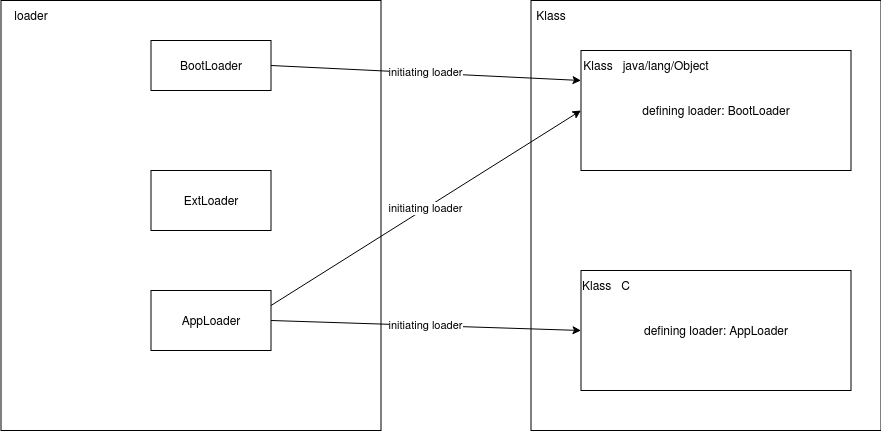

The diagram above was exported from draw.io. Its source (the exported page's mxGraphModel, read from the mxfile embedded in the PNG):
<mxGraphModel dx="1357" dy="807" grid="1" gridSize="10" guides="1" tooltips="1" connect="1" arrows="1" fold="1" page="1" pageScale="1" pageWidth="850" pageHeight="1100" math="0" shadow="0">
  <root>
    <mxCell id="0" />
    <mxCell id="1" parent="0" />
    <mxCell id="2" value="" style="rounded=0;whiteSpace=wrap;html=1;" vertex="1" parent="1">
      <mxGeometry x="32.5" y="1540" width="380" height="430" as="geometry" />
    </mxCell>
    <mxCell id="3" value="BootLoader" style="rounded=0;whiteSpace=wrap;html=1;" vertex="1" parent="1">
      <mxGeometry x="182.5" y="1580" width="120" height="50" as="geometry" />
    </mxCell>
    <mxCell id="4" value="ExtLoader" style="rounded=0;whiteSpace=wrap;html=1;" vertex="1" parent="1">
      <mxGeometry x="182.5" y="1710" width="120" height="60" as="geometry" />
    </mxCell>
    <mxCell id="5" value="AppLoader" style="rounded=0;whiteSpace=wrap;html=1;" vertex="1" parent="1">
      <mxGeometry x="182.5" y="1830" width="120" height="60" as="geometry" />
    </mxCell>
    <mxCell id="6" value="" style="rounded=0;whiteSpace=wrap;html=1;" vertex="1" parent="1">
      <mxGeometry x="562.5" y="1540" width="350" height="430" as="geometry" />
    </mxCell>
    <mxCell id="7" value="defining loader: BootLoader" style="rounded=0;whiteSpace=wrap;html=1;" vertex="1" parent="1">
      <mxGeometry x="612.5" y="1590" width="270" height="120" as="geometry" />
    </mxCell>
    <mxCell id="8" value="defining loader: AppLoader" style="rounded=0;whiteSpace=wrap;html=1;" vertex="1" parent="1">
      <mxGeometry x="612.5" y="1810" width="270" height="120" as="geometry" />
    </mxCell>
    <mxCell id="9" value="Klass&amp;nbsp;&amp;nbsp; java/lang/Object" style="text;html=1;strokeColor=none;fillColor=none;align=center;verticalAlign=middle;whiteSpace=wrap;rounded=0;" vertex="1" parent="1">
      <mxGeometry x="612.5" y="1590" width="130" height="30" as="geometry" />
    </mxCell>
    <mxCell id="10" value="Klass&amp;nbsp;&amp;nbsp; C" style="text;html=1;strokeColor=none;fillColor=none;align=center;verticalAlign=middle;whiteSpace=wrap;rounded=0;" vertex="1" parent="1">
      <mxGeometry x="612.5" y="1810" width="50" height="30" as="geometry" />
    </mxCell>
    <mxCell id="11" value="initiating loader" style="endArrow=classic;html=1;rounded=0;entryX=0;entryY=0.5;entryDx=0;entryDy=0;exitX=1;exitY=0.25;exitDx=0;exitDy=0;" edge="1" source="5" target="7" parent="1">
      <mxGeometry width="50" height="50" relative="1" as="geometry">
        <mxPoint x="302.5" y="1910" as="sourcePoint" />
        <mxPoint x="373.21067811865476" y="1860" as="targetPoint" />
      </mxGeometry>
    </mxCell>
    <mxCell id="12" value="initiating loader" style="endArrow=classic;html=1;rounded=0;entryX=0;entryY=0.5;entryDx=0;entryDy=0;exitX=1;exitY=0.5;exitDx=0;exitDy=0;" edge="1" source="5" target="8" parent="1">
      <mxGeometry width="50" height="50" relative="1" as="geometry">
        <mxPoint x="305.3571428571429" y="1840" as="sourcePoint" />
        <mxPoint x="622.5" y="1660" as="targetPoint" />
      </mxGeometry>
    </mxCell>
    <mxCell id="13" value="initiating loader" style="endArrow=classic;html=1;rounded=0;entryX=0;entryY=0.25;entryDx=0;entryDy=0;exitX=1;exitY=0.5;exitDx=0;exitDy=0;" edge="1" source="3" target="7" parent="1">
      <mxGeometry width="50" height="50" relative="1" as="geometry">
        <mxPoint x="305.3571428571429" y="1840" as="sourcePoint" />
        <mxPoint x="622.5" y="1660" as="targetPoint" />
      </mxGeometry>
    </mxCell>
    <mxCell id="14" value="loader" style="text;html=1;strokeColor=none;fillColor=none;align=center;verticalAlign=middle;whiteSpace=wrap;rounded=0;" vertex="1" parent="1">
      <mxGeometry x="32.5" y="1540" width="60" height="30" as="geometry" />
    </mxCell>
    <mxCell id="15" value="Klass" style="text;html=1;strokeColor=none;fillColor=none;align=center;verticalAlign=middle;whiteSpace=wrap;rounded=0;" vertex="1" parent="1">
      <mxGeometry x="552.5" y="1540" width="60" height="30" as="geometry" />
    </mxCell>
  </root>
</mxGraphModel>